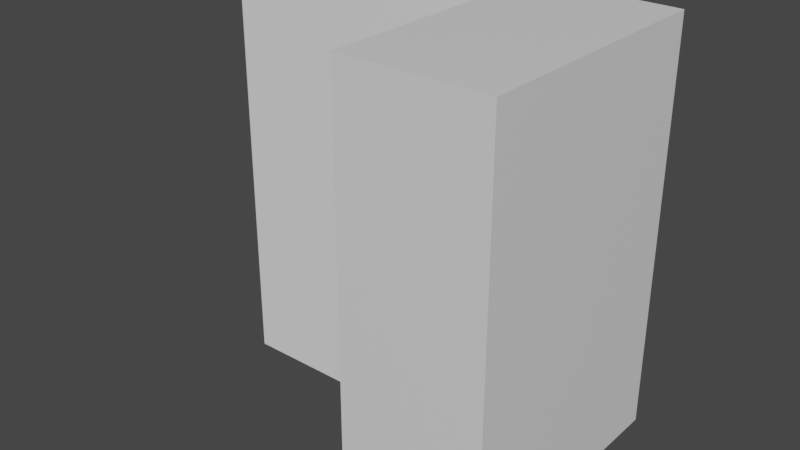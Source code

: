 # Source: immeuble_1.blend  (saved by Blender 2.82.7; exported with 4.5.12 LTS)
import bpy
from mathutils import Matrix  # noqa: F401  (used for matrix-valued properties, if any)

bpy.ops.wm.read_factory_settings(use_empty=True)
scene = bpy.context.scene
scene.name = 'Scene'

# ---- collections
col_collection = bpy.data.collections.new('Collection'); scene.collection.children.link(col_collection)

# ---- materials (node trees are filled in below, after node groups)
mat_material = bpy.data.materials.new('Material')
mat_material.alpha_threshold = 0.0
mat_material.use_transparent_shadow = False
mat_material.line_color = (0.0, 0.0, 0.0, 1.0)

# ---- material node trees
mat_material.use_nodes = True; mat_material.node_tree.nodes.clear()
_N = mat_material.node_tree.nodes; _L = mat_material.node_tree.links
n0 = _N.new('ShaderNodeOutputMaterial'); n0.name = 'Material Output'; n0.location = (300, 300)
n1 = _N.new('ShaderNodeBsdfPrincipled'); n1.name = 'Principled BSDF'; n1.location = (10, 300)
n1.distribution = 'GGX'
n1.subsurface_method = 'BURLEY'
n1.inputs[2].default_value = 0.4
n1.inputs[3].default_value = 1.45
n1.inputs[27].default_value = (0.0, 0.0, 0.0, 1.0)
n1.inputs[28].default_value = 1.0
_L.new(n1.outputs[0], n0.inputs[0])
n0.is_active_output = True

# ---- world
world_world = bpy.data.worlds.new('World'); scene.world = world_world
world_world.use_nodes = True; world_world.node_tree.nodes.clear()
_N = world_world.node_tree.nodes; _L = world_world.node_tree.links
n0 = _N.new('ShaderNodeOutputWorld'); n0.name = 'World Output'; n0.location = (300, 300)
n1 = _N.new('ShaderNodeBackground'); n1.name = 'Background'; n1.location = (10, 300)
n1.inputs[0].default_value = (0.05088, 0.05088, 0.05088, 1.0)
_L.new(n1.outputs[0], n0.inputs[0])
n0.is_active_output = True
world_world.color = (0.05088, 0.05088, 0.05088)
world_world.use_sun_shadow = False
world_world.sun_shadow_jitter_overblur = 0.0

# ---- meshes
me_cube = bpy.data.meshes.new('Cube')
me_cube.from_pydata([(1.0, 1.0, 1.0), (1.0, 1.0, -1.0), (1.0, -1.0, 1.0), (1.0, -1.0, -1.0), (-1.0, 1.0, 1.0), (-1.0, 1.0, -1.0), (-1.0, -1.0, 1.0), (-1.0, -1.0, -1.0)], [], [(0, 4, 6, 2), (3, 2, 6, 7), (7, 6, 4, 5), (5, 1, 3, 7), (1, 0, 2, 3), (5, 4, 0, 1)])
_uv = me_cube.uv_layers.new(name='UVMap')
_uv.uv.foreach_set('vector', [0.625, 0.5, 0.875, 0.5, 0.875, 0.75, 0.625, 0.75, 0.375, 0.75, 0.625, 0.75, 0.625, 1.0, 0.375, 1.0, 0.375, 0.0, 0.625, 0.0, 0.625, 0.25, 0.375, 0.25, 0.125, 0.5, 0.375, 0.5, 0.375, 0.75, 0.125, 0.75, 0.375, 0.5, 0.625, 0.5, 0.625, 0.75, 0.375, 0.75, 0.375, 0.25, 0.625, 0.25, 0.625, 0.5, 0.375, 0.5])
me_cube.materials.append(mat_material)
me_cube.use_remesh_preserve_volume = False
me_cube.use_remesh_preserve_attributes = False
me_cube.use_mirror_vertex_groups = False
me_cube.update()
me_cube_001 = bpy.data.meshes.new('Cube.001')
me_cube_001.from_pydata([(-1.0, -1.0, -1.0), (-1.0, -1.0, 1.0), (-1.0, 1.0, -1.0), (-1.0, 1.0, 1.0), (1.0, -1.0, -1.0), (1.0, -1.0, 1.0), (1.0, 1.0, -1.0), (1.0, 1.0, 1.0)], [], [(0, 1, 3, 2), (2, 3, 7, 6), (6, 7, 5, 4), (4, 5, 1, 0), (2, 6, 4, 0), (7, 3, 1, 5)])
_uv = me_cube_001.uv_layers.new(name='UVMap')
_uv.uv.foreach_set('vector', [0.375, 0.0, 0.625, 0.0, 0.625, 0.25, 0.375, 0.25, 0.375, 0.25, 0.625, 0.25, 0.625, 0.5, 0.375, 0.5, 0.375, 0.5, 0.625, 0.5, 0.625, 0.75, 0.375, 0.75, 0.375, 0.75, 0.625, 0.75, 0.625, 1.0, 0.375, 1.0, 0.125, 0.5, 0.375, 0.5, 0.375, 0.75, 0.125, 0.75, 0.625, 0.5, 0.875, 0.5, 0.875, 0.75, 0.625, 0.75])
me_cube_001.use_remesh_fix_poles = True
me_cube_001.use_remesh_preserve_attributes = False
me_cube_001.use_mirror_vertex_groups = False
me_cube_001.update()

# ---- objects
ob_cube = bpy.data.objects.new('Cube', me_cube)
ob_cube_001 = bpy.data.objects.new('Cube.001', me_cube_001)

# ---- transforms, parenting, visibility, modifiers, constraints
ob_cube.location = (0.0, 0.0, 0.0)
ob_cube.scale = (1.102, 1.956, 3.067)
ob_cube.lock_rotations_4d = False
ob_cube.empty_display_type = 'ARROWS'
ob_cube.lineart.crease_threshold = 0.0
ob_cube_001.location = (-1.839, 1.0, -0.0576)
ob_cube_001.scale = (2.806, 1.0, 3.112)
ob_cube_001.lineart.crease_threshold = 0.0

# ---- collection membership
col_collection.objects.link(ob_cube)
col_collection.objects.link(ob_cube_001)

# ---- scene / render settings (as saved in the file)
scene.frame_start = 1; scene.frame_end = 250; scene.frame_set(1)
scene.render.engine = 'BLENDER_EEVEE_NEXT'
scene.cycles.use_denoising = False
scene.cycles.samples = 128
scene.cycles.sampling_pattern = 'TABULATED_SOBOL'
scene.cycles.use_adaptive_sampling = False
scene.cycles.use_light_tree = False
scene.view_settings.view_transform = 'Filmic'
bpy.context.view_layer.update()

# ---- added for rendering (the .blend has no active camera and no usable light): camera, sun
cam_auto = bpy.data.cameras.new('AutoCamera')
cam_auto.lens = 50.0
cam_auto.sensor_width = 36.0
cam_auto.clip_end = 1000.0
ob_auto_camera = bpy.data.objects.new('AutoCamera', cam_auto)
scene.collection.objects.link(ob_auto_camera)
ob_auto_camera.location = (6.88758, -10.3688, 6.87606)
ob_auto_camera.rotation_euler = (1.09748, -7.21219e-08, 0.694738)
scene.camera = ob_auto_camera
light_auto_sun = bpy.data.lights.new('AutoSun', 'SUN')
light_auto_sun.energy = 3.0
light_auto_sun.angle = 0.0523599
ob_auto_sun = bpy.data.objects.new('AutoSun', light_auto_sun)
scene.collection.objects.link(ob_auto_sun)
ob_auto_sun.rotation_euler = (0.872665, 0.174533, 0.523599)
bpy.context.view_layer.update()
